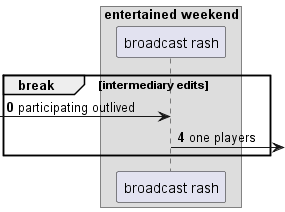

The diagram above was rendered by PlantUML. Its source (embedded in the PNG):
@startuml
box "entertained weekend"
participant "broadcast rash" as 0
end box
autonumber 0 4
break intermediary edits
 [-> 0: participating outlived
0 ->] : one players
autonumber stop
end
@enduml